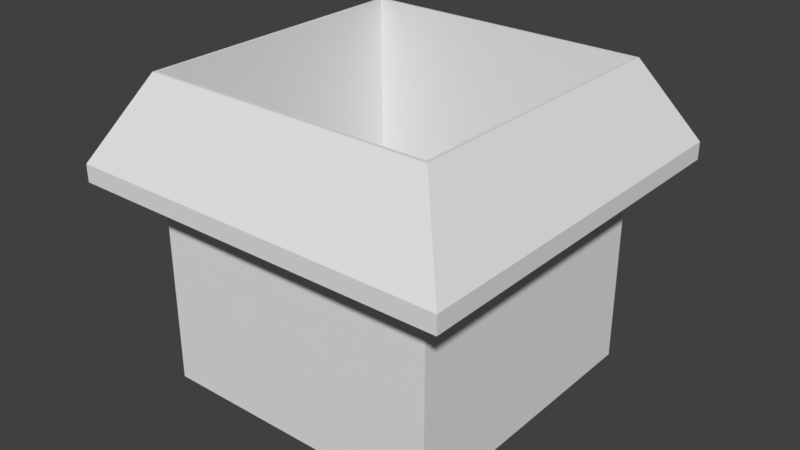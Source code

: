 # Source: Box.blend  (saved by Blender 2.79.0; exported with 4.5.12 LTS)
import bpy
from mathutils import Matrix  # noqa: F401  (used for matrix-valued properties, if any)

bpy.ops.wm.read_factory_settings(use_empty=True)
scene = bpy.context.scene
scene.name = 'Scene'

# ---- collections
col_collection_1 = bpy.data.collections.new('Collection 1'); scene.collection.children.link(col_collection_1)

# ---- materials (node trees are filled in below, after node groups)
mat_box = bpy.data.materials.new('Box')
mat_box.alpha_threshold = 0.0
mat_box.use_transparent_shadow = False
mat_box.roughness = 0.5

# ---- material node trees

# ---- world
world_world = bpy.data.worlds.new('World'); scene.world = world_world
world_world.color = (0.05088, 0.05088, 0.05088)
world_world.use_sun_shadow = False
world_world.sun_shadow_jitter_overblur = 0.0
world_world.cycles.sampling_method = 'MANUAL'

# ---- meshes
me_cube_001 = bpy.data.meshes.new('Cube.001')
me_cube_001.from_pydata([(-2.94, -2.94, -2.855), (-2.94, 2.94, -2.855), (2.94, -2.94, -2.855), (2.94, 2.94, -2.855), (-3.0, -3.0, -3.0), (-3.0, -3.0, 3.0), (-3.0, 3.0, -3.0), (-3.0, 3.0, 3.0), (3.0, -3.0, -3.0), (3.0, -3.0, 3.0), (3.0, 3.0, -3.0), (3.0, 3.0, 3.0), (-2.94, -2.94, 3.0), (2.94, -2.94, 3.0), (-2.94, 2.94, 3.0), (2.94, 2.94, 3.0), (-3.0, -3.0, 3.272), (-3.0, 3.0, 3.272), (3.0, -3.0, 3.272), (3.0, 3.0, 3.272), (-2.94, -2.94, 3.272), (2.94, -2.94, 3.272), (-2.94, 2.94, 3.272), (2.94, 2.94, 3.272), (-3.932, -3.932, 1.248), (-3.932, 3.932, 1.248), (3.932, -3.932, 1.248), (3.932, 3.932, 1.248), (-3.932, -3.932, 1.605), (-3.932, 3.932, 1.605), (3.932, -3.932, 1.605), (3.932, 3.932, 1.605)], [], [(0, 1, 14, 12), (1, 3, 15, 14), (3, 2, 13, 15), (2, 0, 12, 13), (1, 0, 2, 3), (4, 5, 7, 6), (6, 7, 11, 10), (10, 11, 9, 8), (8, 9, 5, 4), (6, 10, 8, 4), (12, 14, 22, 20), (14, 15, 23, 22), (19, 23, 21, 20, 16, 18), (16, 20, 22, 23, 19, 17), (17, 19, 31, 29), (5, 9, 26, 24), (18, 16, 28, 30), (15, 13, 21, 23), (13, 12, 20, 21), (7, 5, 24, 25), (25, 24, 28, 29), (24, 26, 30, 28), (27, 25, 29, 31), (26, 27, 31, 30), (11, 7, 25, 27), (19, 18, 30, 31), (16, 17, 29, 28), (9, 11, 27, 26)])
me_cube_001.materials.append(mat_box)
me_cube_001.use_remesh_preserve_volume = False
me_cube_001.use_remesh_preserve_attributes = False
me_cube_001.use_mirror_vertex_groups = False
me_cube_001.update()

# ---- objects
ob_cube = bpy.data.objects.new('Cube', me_cube_001)

# ---- transforms, parenting, visibility, modifiers, constraints
ob_cube.location = (0.0, 0.0, 0.0)
ob_cube.lineart.crease_threshold = 0.0

# ---- collection membership
col_collection_1.objects.link(ob_cube)

# ---- scene / render settings (as saved in the file)
scene.frame_start = 1; scene.frame_end = 250; scene.frame_set(1)
scene.render.engine = 'BLENDER_EEVEE_NEXT'
scene.render.resolution_percentage = 50
scene.render.dither_intensity = 0.0
scene.cycles.use_denoising = False
scene.cycles.samples = 128
scene.cycles.sampling_pattern = 'TABULATED_SOBOL'
scene.cycles.use_adaptive_sampling = False
scene.cycles.use_light_tree = False
scene.cycles.blur_glossy = 0.0
scene.cycles.sample_clamp_indirect = 0.0
scene.view_settings.view_transform = 'Standard'
bpy.context.view_layer.update()

# ---- added for rendering (the .blend has no active camera and no usable light): camera, sun
cam_auto = bpy.data.cameras.new('AutoCamera')
cam_auto.lens = 50.0
cam_auto.sensor_width = 36.0
cam_auto.clip_end = 1000.0
ob_auto_camera = bpy.data.objects.new('AutoCamera', cam_auto)
scene.collection.objects.link(ob_auto_camera)
ob_auto_camera.location = (11.8123, -14.1748, 9.58597)
ob_auto_camera.rotation_euler = (1.09748, -7.21219e-08, 0.694738)
scene.camera = ob_auto_camera
light_auto_sun = bpy.data.lights.new('AutoSun', 'SUN')
light_auto_sun.energy = 3.0
light_auto_sun.angle = 0.0523599
ob_auto_sun = bpy.data.objects.new('AutoSun', light_auto_sun)
scene.collection.objects.link(ob_auto_sun)
ob_auto_sun.rotation_euler = (0.872665, 0.174533, 0.523599)
bpy.context.view_layer.update()
